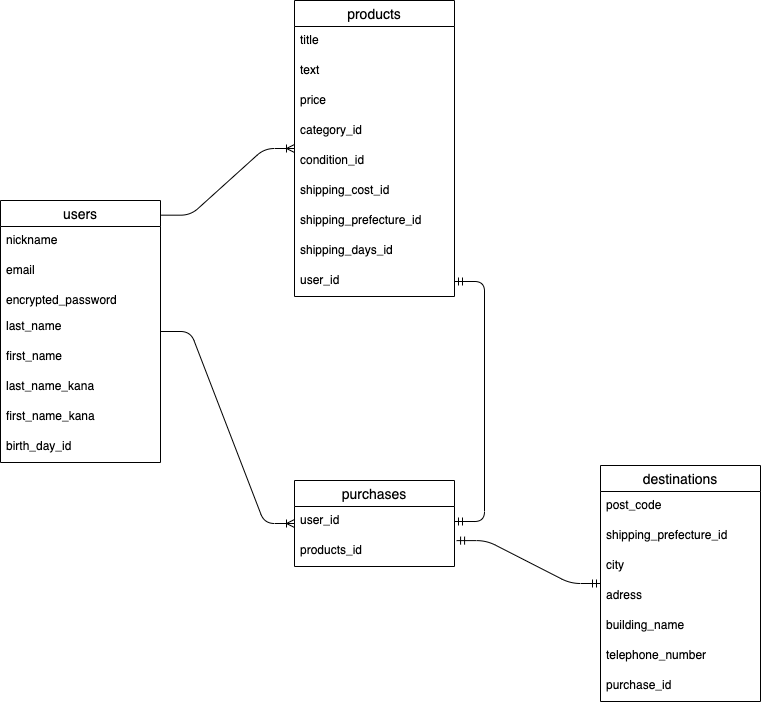

The diagram above was exported from draw.io. Its source (the exported page's mxGraphModel, read from the mxfile embedded in the PNG):
<mxGraphModel dx="896" dy="545" grid="1" gridSize="10" guides="1" tooltips="1" connect="1" arrows="1" fold="1" page="1" pageScale="1" pageWidth="827" pageHeight="1169" math="0" shadow="0">
  <root>
    <mxCell id="0" />
    <mxCell id="1" parent="0" />
    <mxCell id="2" value="users" style="swimlane;fontStyle=0;childLayout=stackLayout;horizontal=1;startSize=26;horizontalStack=0;resizeParent=1;resizeParentMax=0;resizeLast=0;collapsible=1;marginBottom=0;align=center;fontSize=14;" parent="1" vertex="1">
      <mxGeometry x="40" y="240" width="160" height="262" as="geometry" />
    </mxCell>
    <mxCell id="3" value="nickname" style="text;strokeColor=none;fillColor=none;spacingLeft=4;spacingRight=4;overflow=hidden;rotatable=0;points=[[0,0.5],[1,0.5]];portConstraint=eastwest;fontSize=12;" parent="2" vertex="1">
      <mxGeometry y="26" width="160" height="30" as="geometry" />
    </mxCell>
    <mxCell id="4" value="email" style="text;strokeColor=none;fillColor=none;spacingLeft=4;spacingRight=4;overflow=hidden;rotatable=0;points=[[0,0.5],[1,0.5]];portConstraint=eastwest;fontSize=12;" parent="2" vertex="1">
      <mxGeometry y="56" width="160" height="30" as="geometry" />
    </mxCell>
    <mxCell id="6" value="encrypted_password" style="text;strokeColor=none;fillColor=none;spacingLeft=4;spacingRight=4;overflow=hidden;rotatable=0;points=[[0,0.5],[1,0.5]];portConstraint=eastwest;fontSize=12;" parent="2" vertex="1">
      <mxGeometry y="86" width="160" height="26" as="geometry" />
    </mxCell>
    <mxCell id="7" value="last_name" style="text;strokeColor=none;fillColor=none;spacingLeft=4;spacingRight=4;overflow=hidden;rotatable=0;points=[[0,0.5],[1,0.5]];portConstraint=eastwest;fontSize=12;" parent="2" vertex="1">
      <mxGeometry y="112" width="160" height="30" as="geometry" />
    </mxCell>
    <mxCell id="8" value="first_name" style="text;strokeColor=none;fillColor=none;spacingLeft=4;spacingRight=4;overflow=hidden;rotatable=0;points=[[0,0.5],[1,0.5]];portConstraint=eastwest;fontSize=12;" parent="2" vertex="1">
      <mxGeometry y="142" width="160" height="30" as="geometry" />
    </mxCell>
    <mxCell id="9" value="last_name_kana" style="text;strokeColor=none;fillColor=none;spacingLeft=4;spacingRight=4;overflow=hidden;rotatable=0;points=[[0,0.5],[1,0.5]];portConstraint=eastwest;fontSize=12;" parent="2" vertex="1">
      <mxGeometry y="172" width="160" height="30" as="geometry" />
    </mxCell>
    <mxCell id="10" value="first_name_kana" style="text;strokeColor=none;fillColor=none;spacingLeft=4;spacingRight=4;overflow=hidden;rotatable=0;points=[[0,0.5],[1,0.5]];portConstraint=eastwest;fontSize=12;" parent="2" vertex="1">
      <mxGeometry y="202" width="160" height="30" as="geometry" />
    </mxCell>
    <mxCell id="11" value="birth_day_id" style="text;strokeColor=none;fillColor=none;spacingLeft=4;spacingRight=4;overflow=hidden;rotatable=0;points=[[0,0.5],[1,0.5]];portConstraint=eastwest;fontSize=12;" parent="2" vertex="1">
      <mxGeometry y="232" width="160" height="30" as="geometry" />
    </mxCell>
    <mxCell id="12" value="products" style="swimlane;fontStyle=0;childLayout=stackLayout;horizontal=1;startSize=26;horizontalStack=0;resizeParent=1;resizeParentMax=0;resizeLast=0;collapsible=1;marginBottom=0;align=center;fontSize=14;" parent="1" vertex="1">
      <mxGeometry x="334" y="40" width="160" height="296" as="geometry" />
    </mxCell>
    <mxCell id="13" value="title" style="text;strokeColor=none;fillColor=none;spacingLeft=4;spacingRight=4;overflow=hidden;rotatable=0;points=[[0,0.5],[1,0.5]];portConstraint=eastwest;fontSize=12;" parent="12" vertex="1">
      <mxGeometry y="26" width="160" height="30" as="geometry" />
    </mxCell>
    <mxCell id="14" value="text" style="text;strokeColor=none;fillColor=none;spacingLeft=4;spacingRight=4;overflow=hidden;rotatable=0;points=[[0,0.5],[1,0.5]];portConstraint=eastwest;fontSize=12;" parent="12" vertex="1">
      <mxGeometry y="56" width="160" height="30" as="geometry" />
    </mxCell>
    <mxCell id="15" value="price" style="text;strokeColor=none;fillColor=none;spacingLeft=4;spacingRight=4;overflow=hidden;rotatable=0;points=[[0,0.5],[1,0.5]];portConstraint=eastwest;fontSize=12;" parent="12" vertex="1">
      <mxGeometry y="86" width="160" height="30" as="geometry" />
    </mxCell>
    <mxCell id="16" value="category_id" style="text;strokeColor=none;fillColor=none;spacingLeft=4;spacingRight=4;overflow=hidden;rotatable=0;points=[[0,0.5],[1,0.5]];portConstraint=eastwest;fontSize=12;" parent="12" vertex="1">
      <mxGeometry y="116" width="160" height="30" as="geometry" />
    </mxCell>
    <mxCell id="17" value="condition_id" style="text;strokeColor=none;fillColor=none;spacingLeft=4;spacingRight=4;overflow=hidden;rotatable=0;points=[[0,0.5],[1,0.5]];portConstraint=eastwest;fontSize=12;" parent="12" vertex="1">
      <mxGeometry y="146" width="160" height="30" as="geometry" />
    </mxCell>
    <mxCell id="18" value="shipping_cost_id" style="text;strokeColor=none;fillColor=none;spacingLeft=4;spacingRight=4;overflow=hidden;rotatable=0;points=[[0,0.5],[1,0.5]];portConstraint=eastwest;fontSize=12;" parent="12" vertex="1">
      <mxGeometry y="176" width="160" height="30" as="geometry" />
    </mxCell>
    <mxCell id="19" value="shipping_prefecture_id" style="text;strokeColor=none;fillColor=none;spacingLeft=4;spacingRight=4;overflow=hidden;rotatable=0;points=[[0,0.5],[1,0.5]];portConstraint=eastwest;fontSize=12;" parent="12" vertex="1">
      <mxGeometry y="206" width="160" height="30" as="geometry" />
    </mxCell>
    <mxCell id="20" value="shipping_days_id" style="text;strokeColor=none;fillColor=none;spacingLeft=4;spacingRight=4;overflow=hidden;rotatable=0;points=[[0,0.5],[1,0.5]];portConstraint=eastwest;fontSize=12;" parent="12" vertex="1">
      <mxGeometry y="236" width="160" height="30" as="geometry" />
    </mxCell>
    <mxCell id="21" value="user_id" style="text;strokeColor=none;fillColor=none;spacingLeft=4;spacingRight=4;overflow=hidden;rotatable=0;points=[[0,0.5],[1,0.5]];portConstraint=eastwest;fontSize=12;" parent="12" vertex="1">
      <mxGeometry y="266" width="160" height="30" as="geometry" />
    </mxCell>
    <mxCell id="23" value="purchases" style="swimlane;fontStyle=0;childLayout=stackLayout;horizontal=1;startSize=26;horizontalStack=0;resizeParent=1;resizeParentMax=0;resizeLast=0;collapsible=1;marginBottom=0;align=center;fontSize=14;" parent="1" vertex="1">
      <mxGeometry x="334" y="520" width="160" height="86" as="geometry" />
    </mxCell>
    <mxCell id="35" value="user_id" style="text;strokeColor=none;fillColor=none;spacingLeft=4;spacingRight=4;overflow=hidden;rotatable=0;points=[[0,0.5],[1,0.5]];portConstraint=eastwest;fontSize=12;" parent="23" vertex="1">
      <mxGeometry y="26" width="160" height="30" as="geometry" />
    </mxCell>
    <mxCell id="36" value="products_id" style="text;strokeColor=none;fillColor=none;spacingLeft=4;spacingRight=4;overflow=hidden;rotatable=0;points=[[0,0.5],[1,0.5]];portConstraint=eastwest;fontSize=12;" parent="23" vertex="1">
      <mxGeometry y="56" width="160" height="30" as="geometry" />
    </mxCell>
    <mxCell id="27" value="destinations" style="swimlane;fontStyle=0;childLayout=stackLayout;horizontal=1;startSize=26;horizontalStack=0;resizeParent=1;resizeParentMax=0;resizeLast=0;collapsible=1;marginBottom=0;align=center;fontSize=14;" parent="1" vertex="1">
      <mxGeometry x="640" y="505" width="160" height="236" as="geometry" />
    </mxCell>
    <mxCell id="28" value="post_code" style="text;strokeColor=none;fillColor=none;spacingLeft=4;spacingRight=4;overflow=hidden;rotatable=0;points=[[0,0.5],[1,0.5]];portConstraint=eastwest;fontSize=12;" parent="27" vertex="1">
      <mxGeometry y="26" width="160" height="30" as="geometry" />
    </mxCell>
    <mxCell id="29" value="shipping_prefecture_id" style="text;strokeColor=none;fillColor=none;spacingLeft=4;spacingRight=4;overflow=hidden;rotatable=0;points=[[0,0.5],[1,0.5]];portConstraint=eastwest;fontSize=12;" parent="27" vertex="1">
      <mxGeometry y="56" width="160" height="30" as="geometry" />
    </mxCell>
    <mxCell id="30" value="city" style="text;strokeColor=none;fillColor=none;spacingLeft=4;spacingRight=4;overflow=hidden;rotatable=0;points=[[0,0.5],[1,0.5]];portConstraint=eastwest;fontSize=12;" parent="27" vertex="1">
      <mxGeometry y="86" width="160" height="30" as="geometry" />
    </mxCell>
    <mxCell id="38" value="adress" style="text;strokeColor=none;fillColor=none;spacingLeft=4;spacingRight=4;overflow=hidden;rotatable=0;points=[[0,0.5],[1,0.5]];portConstraint=eastwest;fontSize=12;" parent="27" vertex="1">
      <mxGeometry y="116" width="160" height="30" as="geometry" />
    </mxCell>
    <mxCell id="40" value="building_name" style="text;strokeColor=none;fillColor=none;spacingLeft=4;spacingRight=4;overflow=hidden;rotatable=0;points=[[0,0.5],[1,0.5]];portConstraint=eastwest;fontSize=12;" parent="27" vertex="1">
      <mxGeometry y="146" width="160" height="30" as="geometry" />
    </mxCell>
    <mxCell id="41" value="telephone_number" style="text;strokeColor=none;fillColor=none;spacingLeft=4;spacingRight=4;overflow=hidden;rotatable=0;points=[[0,0.5],[1,0.5]];portConstraint=eastwest;fontSize=12;" parent="27" vertex="1">
      <mxGeometry y="176" width="160" height="30" as="geometry" />
    </mxCell>
    <mxCell id="44" value="purchase_id" style="text;strokeColor=none;fillColor=none;spacingLeft=4;spacingRight=4;overflow=hidden;rotatable=0;points=[[0,0.5],[1,0.5]];portConstraint=eastwest;fontSize=12;" parent="27" vertex="1">
      <mxGeometry y="206" width="160" height="30" as="geometry" />
    </mxCell>
    <mxCell id="49" value="" style="edgeStyle=entityRelationEdgeStyle;fontSize=12;html=1;endArrow=ERoneToMany;exitX=1.001;exitY=0.056;exitDx=0;exitDy=0;exitPerimeter=0;" parent="1" source="2" target="12" edge="1">
      <mxGeometry width="100" height="100" relative="1" as="geometry">
        <mxPoint x="220" y="360" as="sourcePoint" />
        <mxPoint x="320" y="260" as="targetPoint" />
      </mxGeometry>
    </mxCell>
    <mxCell id="50" value="" style="edgeStyle=entityRelationEdgeStyle;fontSize=12;html=1;endArrow=ERmandOne;startArrow=ERmandOne;entryX=1;entryY=0.5;entryDx=0;entryDy=0;" parent="1" target="21" edge="1">
      <mxGeometry width="100" height="100" relative="1" as="geometry">
        <mxPoint x="494" y="561" as="sourcePoint" />
        <mxPoint x="390" y="470" as="targetPoint" />
      </mxGeometry>
    </mxCell>
    <mxCell id="52" value="" style="edgeStyle=entityRelationEdgeStyle;fontSize=12;html=1;endArrow=ERmandOne;startArrow=ERmandOne;exitX=1.013;exitY=0.137;exitDx=0;exitDy=0;exitPerimeter=0;" parent="1" source="36" target="27" edge="1">
      <mxGeometry width="100" height="100" relative="1" as="geometry">
        <mxPoint x="420" y="740" as="sourcePoint" />
        <mxPoint x="520" y="640" as="targetPoint" />
      </mxGeometry>
    </mxCell>
    <mxCell id="54" value="" style="edgeStyle=entityRelationEdgeStyle;fontSize=12;html=1;endArrow=ERoneToMany;" parent="1" source="2" target="23" edge="1">
      <mxGeometry width="100" height="100" relative="1" as="geometry">
        <mxPoint x="220" y="421" as="sourcePoint" />
        <mxPoint x="320" y="321" as="targetPoint" />
      </mxGeometry>
    </mxCell>
  </root>
</mxGraphModel>